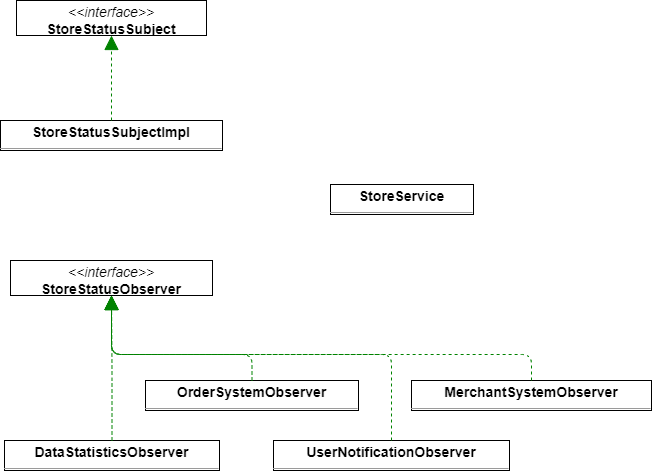

The diagram above was exported from draw.io. Its source (the exported page's mxGraphModel, read from the mxfile embedded in the PNG):
<mxGraphModel dx="1525" dy="1220" grid="1" gridSize="10" guides="1" tooltips="1" connect="1" arrows="1" fold="1" page="0" pageScale="1" pageWidth="827" pageHeight="1169" background="none" math="0" shadow="0">
  <root>
    <mxCell id="0" />
    <mxCell id="1" parent="0" />
    <mxCell id="node0" value="&lt;p style=&quot;margin:0px;margin-top:4px;text-align:center;&quot;&gt;&lt;b&gt;DataStatisticsObserver&lt;/b&gt;&lt;/p&gt;&lt;hr size=&quot;1&quot;/&gt;" style="verticalAlign=top;align=left;overflow=fill;fontSize=14;fontFamily=Helvetica;html=1;rounded=0;shadow=0;comic=0;labelBackgroundColor=none;strokeWidth=1;" parent="1" vertex="1">
      <mxGeometry x="-116" y="426" width="215" height="30" as="geometry" />
    </mxCell>
    <mxCell id="node7" value="&lt;p style=&quot;margin:0px;margin-top:4px;text-align:center;&quot;&gt;&lt;b&gt;MerchantSystemObserver&lt;/b&gt;&lt;/p&gt;&lt;hr size=&quot;1&quot;/&gt;" style="verticalAlign=top;align=left;overflow=fill;fontSize=14;fontFamily=Helvetica;html=1;rounded=0;shadow=0;comic=0;labelBackgroundColor=none;strokeWidth=1;" parent="1" vertex="1">
      <mxGeometry x="291" y="366" width="240" height="30" as="geometry" />
    </mxCell>
    <mxCell id="node1" value="&lt;p style=&quot;margin:0px;margin-top:4px;text-align:center;&quot;&gt;&lt;b&gt;OrderSystemObserver&lt;/b&gt;&lt;/p&gt;&lt;hr size=&quot;1&quot;/&gt;" style="verticalAlign=top;align=left;overflow=fill;fontSize=14;fontFamily=Helvetica;html=1;rounded=0;shadow=0;comic=0;labelBackgroundColor=none;strokeWidth=1;" parent="1" vertex="1">
      <mxGeometry x="25" y="366" width="213" height="30" as="geometry" />
    </mxCell>
    <mxCell id="node3" value="&lt;p style=&quot;margin:0px;margin-top:4px;text-align:center;&quot;&gt;&lt;b&gt;StoreService&lt;/b&gt;&lt;/p&gt;&lt;hr size=&quot;1&quot;/&gt;" style="verticalAlign=top;align=left;overflow=fill;fontSize=14;fontFamily=Helvetica;html=1;rounded=0;shadow=0;comic=0;labelBackgroundColor=none;strokeWidth=1;" parent="1" vertex="1">
      <mxGeometry x="210" y="170" width="143" height="30" as="geometry" />
    </mxCell>
    <mxCell id="node4" value="&lt;p style=&quot;margin:0px;margin-top:4px;text-align:center;&quot;&gt;&lt;i&gt;&amp;lt;&amp;lt;interface&amp;gt;&amp;gt;&lt;/i&gt;&lt;br/&gt;&lt;b&gt;StoreStatusObserver&lt;/b&gt;&lt;/p&gt;&lt;hr size=&quot;1&quot;/&gt;" style="verticalAlign=top;align=left;overflow=fill;fontSize=14;fontFamily=Helvetica;html=1;rounded=0;shadow=0;comic=0;labelBackgroundColor=none;strokeWidth=1;" parent="1" vertex="1">
      <mxGeometry x="-110" y="246" width="202" height="35" as="geometry" />
    </mxCell>
    <mxCell id="node6" value="&lt;p style=&quot;margin:0px;margin-top:4px;text-align:center;&quot;&gt;&lt;i&gt;&amp;lt;&amp;lt;interface&amp;gt;&amp;gt;&lt;/i&gt;&lt;br/&gt;&lt;b&gt;StoreStatusSubject&lt;/b&gt;&lt;/p&gt;&lt;hr size=&quot;1&quot;/&gt;" style="verticalAlign=top;align=left;overflow=fill;fontSize=14;fontFamily=Helvetica;html=1;rounded=0;shadow=0;comic=0;labelBackgroundColor=none;strokeWidth=1;" parent="1" vertex="1">
      <mxGeometry x="-104" y="-14" width="190" height="35" as="geometry" />
    </mxCell>
    <mxCell id="node5" value="&lt;p style=&quot;margin:0px;margin-top:4px;text-align:center;&quot;&gt;&lt;b&gt;StoreStatusSubjectImpl&lt;/b&gt;&lt;/p&gt;&lt;hr size=&quot;1&quot;/&gt;" style="verticalAlign=top;align=left;overflow=fill;fontSize=14;fontFamily=Helvetica;html=1;rounded=0;shadow=0;comic=0;labelBackgroundColor=none;strokeWidth=1;" parent="1" vertex="1">
      <mxGeometry x="-120" y="106" width="222" height="30" as="geometry" />
    </mxCell>
    <mxCell id="node2" value="&lt;p style=&quot;margin:0px;margin-top:4px;text-align:center;&quot;&gt;&lt;b&gt;UserNotificationObserver&lt;/b&gt;&lt;/p&gt;&lt;hr size=&quot;1&quot;/&gt;" style="verticalAlign=top;align=left;overflow=fill;fontSize=14;fontFamily=Helvetica;html=1;rounded=0;shadow=0;comic=0;labelBackgroundColor=none;strokeWidth=1;" parent="1" vertex="1">
      <mxGeometry x="153" y="426" width="236" height="30" as="geometry" />
    </mxCell>
    <mxCell id="edge1" value="" style="html=1;rounded=1;edgeStyle=orthogonalEdgeStyle;dashed=1;startArrow=none;endArrow=block;endSize=12;strokeColor=#008200;exitX=0.500;exitY=0.001;exitDx=0;exitDy=0;entryX=0.500;entryY=1.001;entryDx=0;entryDy=0;" parent="1" source="node0" target="node4" edge="1">
      <mxGeometry width="50" height="50" relative="1" as="geometry">
        <Array as="points" />
      </mxGeometry>
    </mxCell>
    <mxCell id="edge4" value="" style="html=1;rounded=1;edgeStyle=orthogonalEdgeStyle;dashed=1;startArrow=none;endArrow=block;endSize=12;strokeColor=#008200;exitX=0.500;exitY=0.001;exitDx=0;exitDy=0;entryX=0.500;entryY=1.001;entryDx=0;entryDy=0;" parent="1" source="node7" target="node4" edge="1">
      <mxGeometry width="50" height="50" relative="1" as="geometry">
        <Array as="points">
          <mxPoint x="411" y="340" />
          <mxPoint x="-9" y="340" />
        </Array>
      </mxGeometry>
    </mxCell>
    <mxCell id="edge0" value="" style="html=1;rounded=1;edgeStyle=orthogonalEdgeStyle;dashed=1;startArrow=none;endArrow=block;endSize=12;strokeColor=#008200;exitX=0.500;exitY=0.001;exitDx=0;exitDy=0;entryX=0.500;entryY=1.001;entryDx=0;entryDy=0;" parent="1" source="node1" target="node4" edge="1">
      <mxGeometry width="50" height="50" relative="1" as="geometry">
        <Array as="points">
          <mxPoint x="131" y="340" />
          <mxPoint x="-9" y="340" />
        </Array>
      </mxGeometry>
    </mxCell>
    <mxCell id="edge2" value="" style="html=1;rounded=1;edgeStyle=orthogonalEdgeStyle;dashed=1;startArrow=none;endArrow=block;endSize=12;strokeColor=#008200;exitX=0.500;exitY=0.002;exitDx=0;exitDy=0;entryX=0.500;entryY=1.002;entryDx=0;entryDy=0;" parent="1" source="node5" target="node6" edge="1">
      <mxGeometry width="50" height="50" relative="1" as="geometry">
        <Array as="points" />
      </mxGeometry>
    </mxCell>
    <mxCell id="edge3" value="" style="html=1;rounded=1;edgeStyle=orthogonalEdgeStyle;dashed=1;startArrow=none;endArrow=block;endSize=12;strokeColor=#008200;exitX=0.500;exitY=0.001;exitDx=0;exitDy=0;entryX=0.500;entryY=1.001;entryDx=0;entryDy=0;" parent="1" source="node2" target="node4" edge="1">
      <mxGeometry width="50" height="50" relative="1" as="geometry">
        <Array as="points">
          <mxPoint x="271" y="340" />
          <mxPoint x="-9" y="340" />
        </Array>
      </mxGeometry>
    </mxCell>
  </root>
</mxGraphModel>